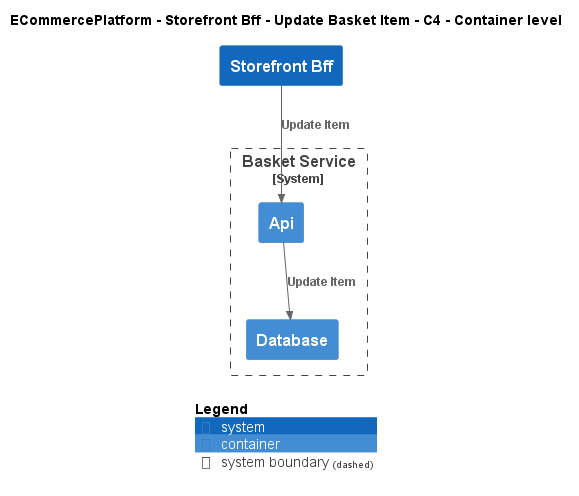

The diagram above was rendered by PlantUML. Its source (embedded in the PNG):
@startuml
!include ..\..\..\..\..\.c4s\C4_Container.puml

AddElementTag("c4interflow:lifecycle:new", $bgColor=green, $fontColor=#ffffff, $borderColor=green, $shadowing="False")
AddElementTag("c4interflow:lifecycle:changed", $bgColor=orange, $fontColor=#ffffff, $borderColor=orange, $shadowing="False")
AddElementTag("c4interflow:lifecycle:removed", $bgColor=red, $fontColor=#ffffff, $borderColor=red, $shadowing="False")

AddRelTag("c4interflow:lifecycle:new", $textColor=green, $lineColor=green)
AddRelTag("c4interflow:lifecycle:changed", $textColor=orange, $lineColor=orange)
AddRelTag("c4interflow:lifecycle:removed", $textColor=red, $lineColor=red)

SHOW_PERSON_PORTRAIT()
LAYOUT_TOP_DOWN()

skinparam linetype polyline

title ECommercePlatform - Storefront Bff - Update Basket Item - C4 - Container level

System(ECommercePlatform.SoftwareSystems.StorefrontBff, "Storefront Bff", "")

System_Boundary(ECommercePlatform.SoftwareSystems.BasketService, "Basket Service") {
    Container(ECommercePlatform.SoftwareSystems.BasketService.Containers.Api, "Api", "", "")
    Container(ECommercePlatform.SoftwareSystems.BasketService.Containers.Database, "Database", "", "")
}

Rel(ECommercePlatform.SoftwareSystems.StorefrontBff, ECommercePlatform.SoftwareSystems.BasketService.Containers.Api, "Update Item")
Rel(ECommercePlatform.SoftwareSystems.BasketService.Containers.Api, ECommercePlatform.SoftwareSystems.BasketService.Containers.Database, "Update Item")


SHOW_LEGEND()
@enduml